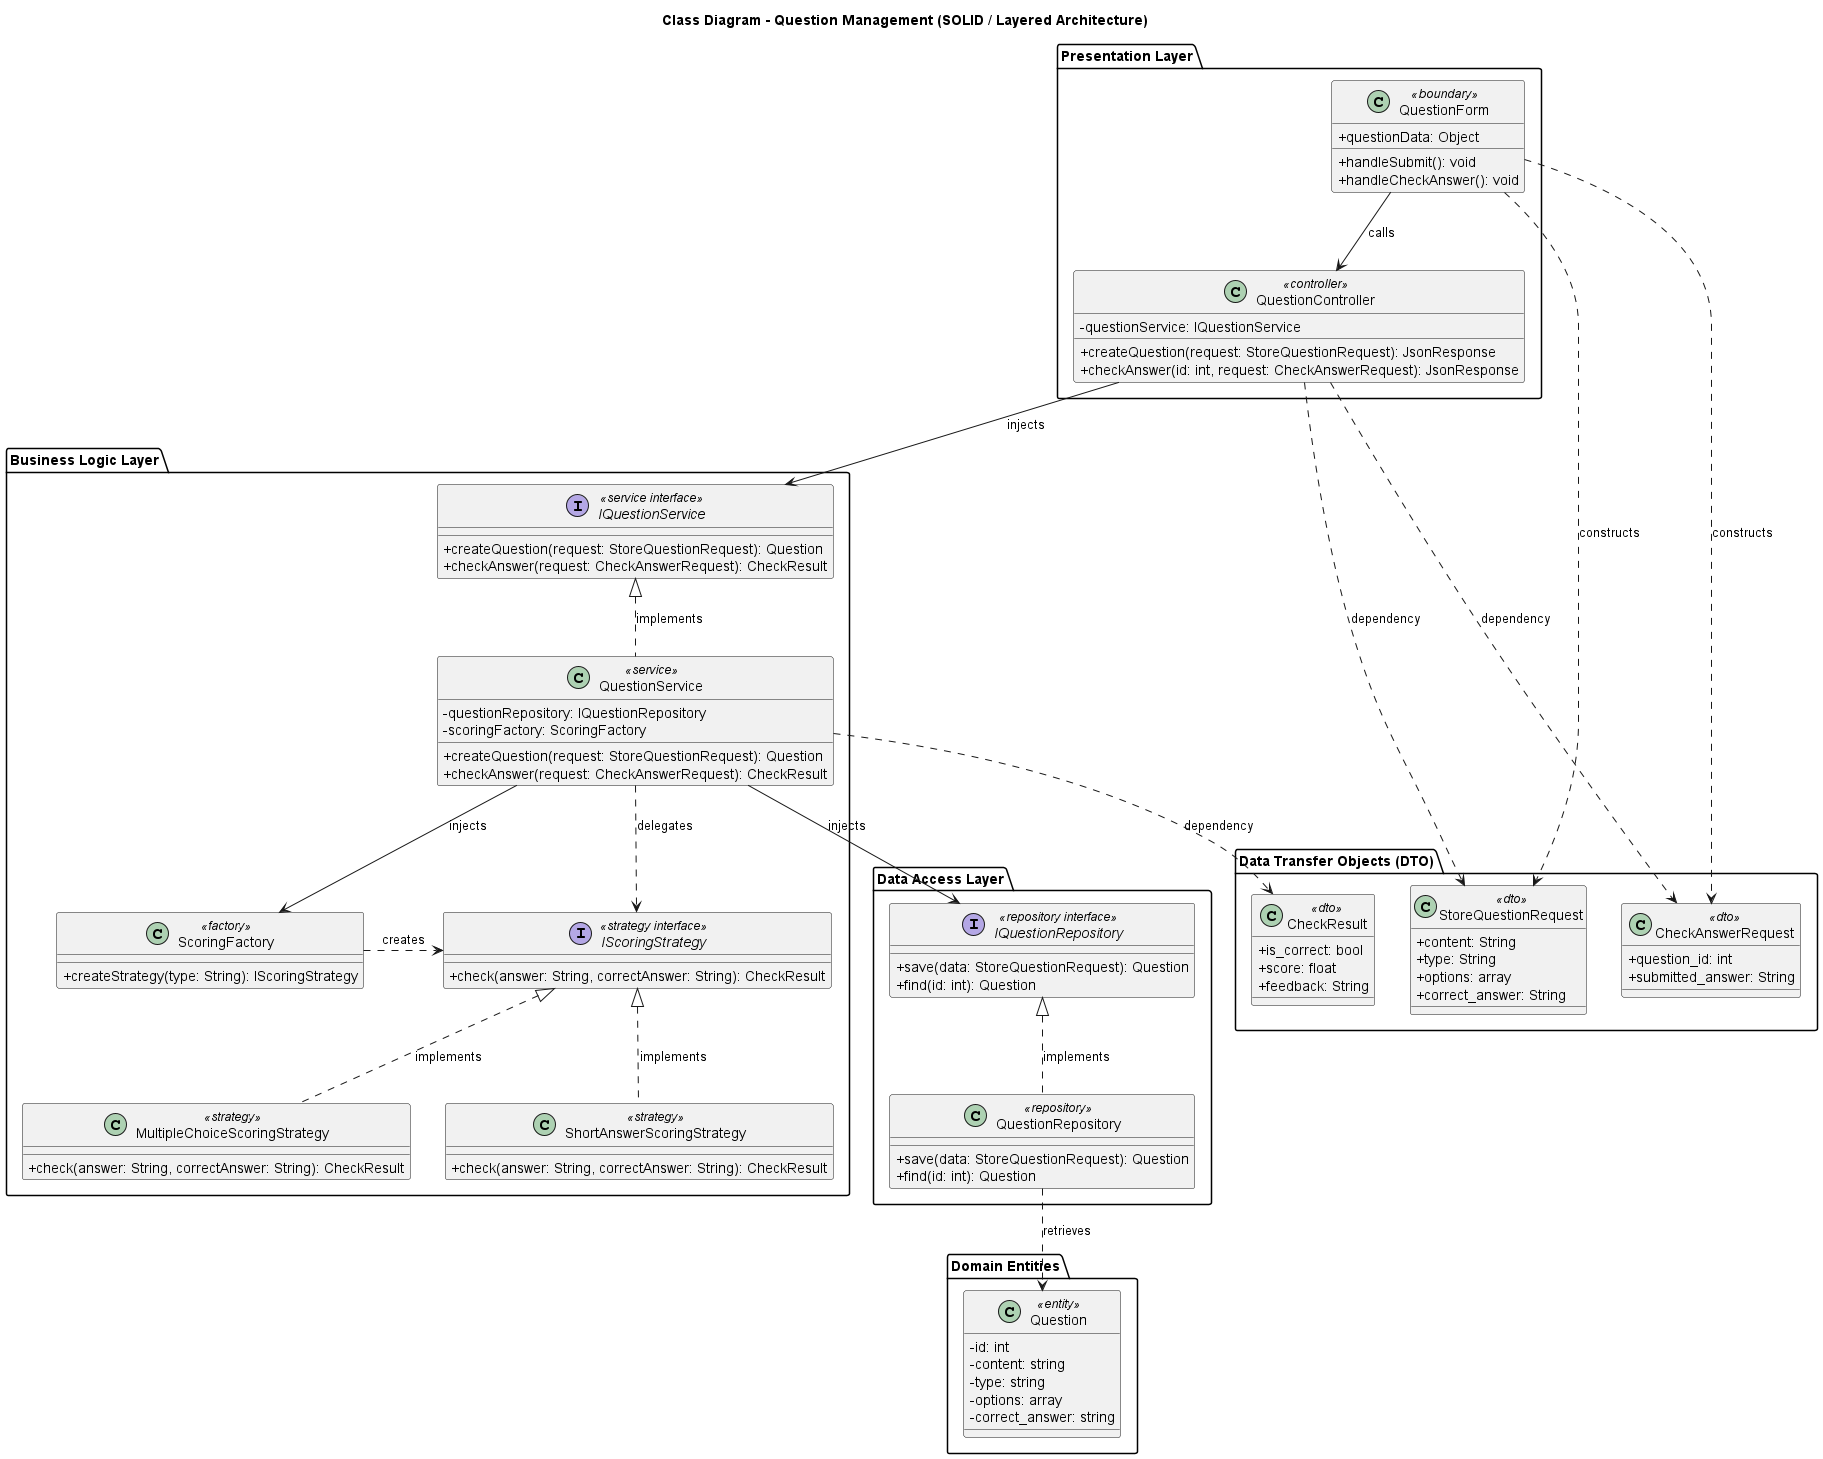

The diagram above was rendered by PlantUML. Its source (embedded in the PNG):
@startuml question_management_class_diagram
skinparam componentStyle rectangle
skinparam classAttributeIconSize 0

title Class Diagram - Question Management (SOLID / Layered Architecture)

' ==================== LAYER 1: PRESENTATION LAYER ====================
package "Presentation Layer" {
    class QuestionForm <<boundary>> {
        +questionData: Object
        +handleSubmit(): void
        +handleCheckAnswer(): void
    }

    class QuestionController <<controller>> {
        -questionService: IQuestionService
        +createQuestion(request: StoreQuestionRequest): JsonResponse
        +checkAnswer(id: int, request: CheckAnswerRequest): JsonResponse
    }
}

' ==================== LAYER 2: BUSINESS LOGIC LAYER ====================
package "Business Logic Layer" {
    interface IQuestionService <<service interface>> {
        +createQuestion(request: StoreQuestionRequest): Question
        +checkAnswer(request: CheckAnswerRequest): CheckResult
    }

    class QuestionService <<service>> {
        -questionRepository: IQuestionRepository
        -scoringFactory: ScoringFactory
        +createQuestion(request: StoreQuestionRequest): Question
        +checkAnswer(request: CheckAnswerRequest): CheckResult
    }

    ' --- STRATEGY & FACTORY PATTERNS ---
    class ScoringFactory <<factory>> {
        +createStrategy(type: String): IScoringStrategy
    }

    interface IScoringStrategy <<strategy interface>> {
        +check(answer: String, correctAnswer: String): CheckResult
    }

    class MultipleChoiceScoringStrategy <<strategy>> {
        +check(answer: String, correctAnswer: String): CheckResult
    }

    class ShortAnswerScoringStrategy <<strategy>> {
        +check(answer: String, correctAnswer: String): CheckResult
    }
}

' ==================== LAYER 3: DATA ACCESS LAYER ====================
package "Data Access Layer" {
    interface IQuestionRepository <<repository interface>> {
        +save(data: StoreQuestionRequest): Question
        +find(id: int): Question
    }

    class QuestionRepository <<repository>> {
        +save(data: StoreQuestionRequest): Question
        +find(id: int): Question
    }
}

' ==================== LAYER 4: DATA TRANSFER OBJECTS (DTO) ====================
package "Data Transfer Objects (DTO)" {
    class StoreQuestionRequest <<dto>> {
        +content: String
        +type: String
        +options: array
        +correct_answer: String
    }

    class CheckAnswerRequest <<dto>> {
        +question_id: int
        +submitted_answer: String
    }

    class CheckResult <<dto>> {
        +is_correct: bool
        +score: float
        +feedback: String
    }
}

' ==================== LAYER 5: DOMAIN ENTITIES ====================
package "Domain Entities" {
    class Question <<entity>> {
        -id: int
        -content: string
        -type: string
        -options: array
        -correct_answer: string
    }
}

' ==================== RELATIONSHIPS & DEPENDENCIES ====================

' UI Layer to Controller & DTOs
QuestionForm ..> StoreQuestionRequest : constructs
QuestionForm ..> CheckAnswerRequest : constructs
QuestionForm --> QuestionController : calls

' Controller Layer to Service & DTOs
QuestionController --> IQuestionService : injects
QuestionController ..> StoreQuestionRequest : dependency
QuestionController ..> CheckAnswerRequest : dependency

' Service Layer implements Interface & depends on Repositories / Factory
QuestionService .up.|> IQuestionService : implements
QuestionService --> IQuestionRepository : injects
QuestionService --> ScoringFactory : injects
QuestionService ..> CheckResult : dependency
QuestionService ..> IScoringStrategy : delegates

' Factory & Strategy Patterns Relationships (Căn chỉnh hướng ngang cho dễ nhìn)
ScoringFactory .right.> IScoringStrategy : creates
MultipleChoiceScoringStrategy -up.|> IScoringStrategy : implements
ShortAnswerScoringStrategy -up.|> IScoringStrategy : implements

' Data Access Layer implements Interfaces & interacts with Entities
QuestionRepository .up.|> IQuestionRepository : implements
QuestionRepository ..> Question : retrieves

@enduml